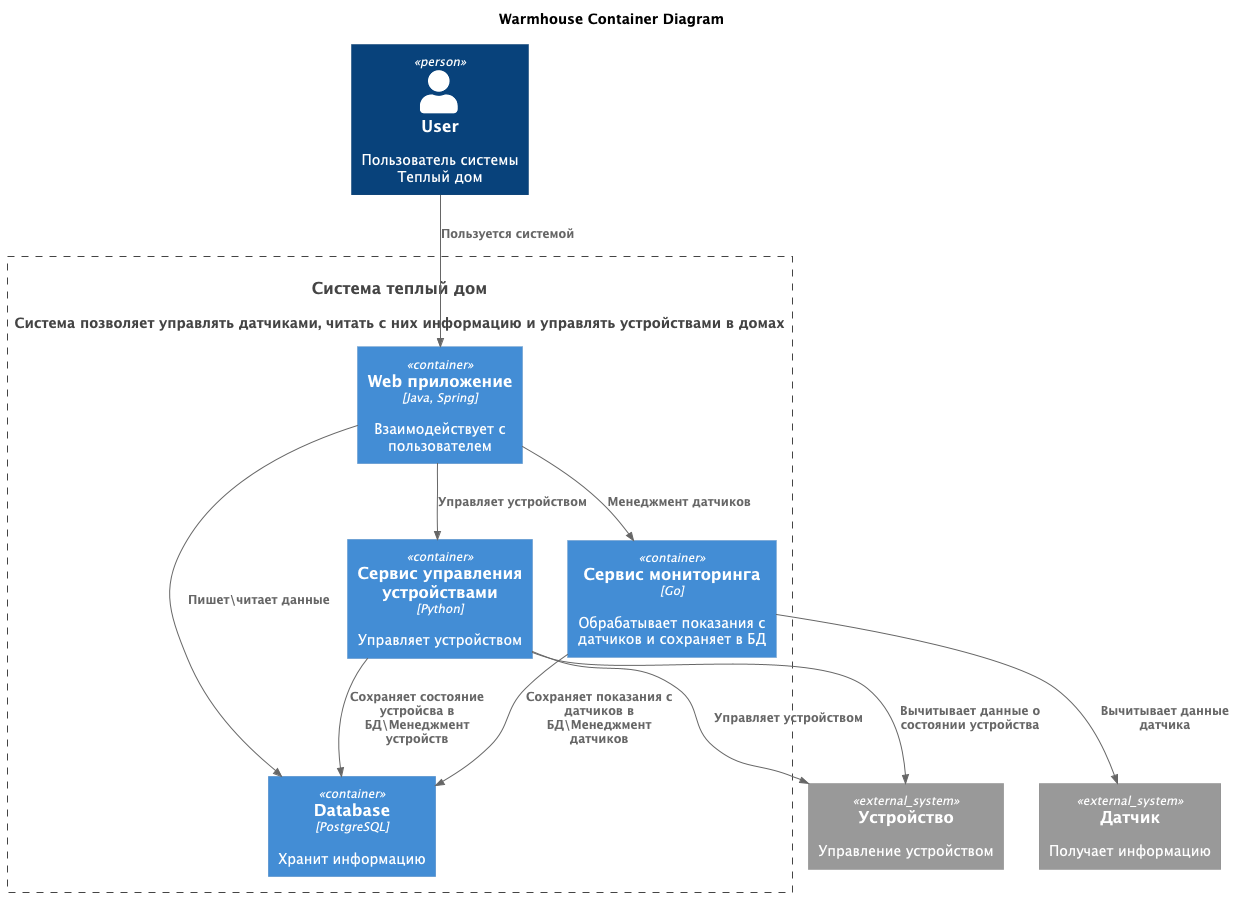

The diagram above was rendered by PlantUML. Its source (embedded in the PNG):
@startuml
title Warmhouse Container Diagram

top to bottom direction

!includeurl ../C4_Component.puml

Person(user, "User", "Пользователь системы Теплый дом")
System(warmhouse, "Система теплый дом", "Система позволяет управлять датчиками, читать с них информацию и управлять устройствами в домах")

Container_Boundary(warmhouse, "Warmhouse System") {
  Container(WebApp, "Web приложение", "Java, Spring", "Взаимодействует с пользователем")
  Container(DeviceHandleService, "Сервис управления устройствами", "Python", "Управляет устройством")
  Container(SensorManagerService, "Сервис мониторинга", "Go", "Обрабатывает показания с датчиков и сохраняет в БД")
  Container(Database, "Database", "PostgreSQL", "Хранит информацию")
}

System_Ext(sensor, "Датчик", "Получает информацию")
System_Ext(device, "Устройство", "Управление устройством")

Rel(user, WebApp, "Пользуется системой")
Rel(WebApp,DeviceHandleService,"Управляет устройством")
Rel(WebApp,SensorManagerService,"Менеджмент датчиков")
Rel(DeviceHandleService,device,"Управляет устройством")
Rel(SensorManagerService,sensor,"Вычитывает данные датчика")
Rel(SensorManagerService,Database,"Сохраняет показания с датчиков в БД\Менеджмент датчиков")
Rel(WebApp,Database,"Пишет\читает данные")
Rel(DeviceHandleService,device,"Вычитывает данные о состоянии устройства")
Rel(DeviceHandleService,Database,"Сохраняет состояние устройсва в БД\Менеджмент устройств")

@enduml